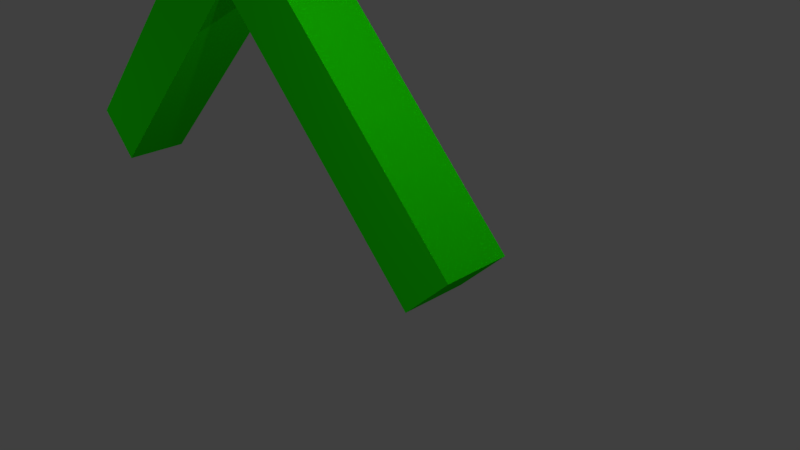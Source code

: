 # Source: practica0.blend  (saved by Blender 2.78.0; exported with 4.5.12 LTS)
import bpy
from mathutils import Matrix  # noqa: F401  (used for matrix-valued properties, if any)

bpy.ops.wm.read_factory_settings(use_empty=True)
scene = bpy.context.scene
scene.name = 'Scene'

# ---- collections
col_collection_1 = bpy.data.collections.new('Collection 1'); scene.collection.children.link(col_collection_1)

# ---- materials (node trees are filled in below, after node groups)
mat_material = bpy.data.materials.new('Material')
mat_material.alpha_threshold = 0.0
mat_material.use_transparent_shadow = False
mat_material.diffuse_color = (0.01284, 0.8, 0.0, 1.0)
mat_material.roughness = 0.5
mat_material.specular_intensity = 0.0

# ---- material node trees

# ---- world
world_world = bpy.data.worlds.new('World'); scene.world = world_world
world_world.color = (0.05088, 0.05088, 0.05088)
world_world.use_sun_shadow = False
world_world.sun_shadow_jitter_overblur = 0.0
world_world.cycles.sampling_method = 'MANUAL'

# ---- cameras
cam_camera = bpy.data.cameras.new('Camera')
cam_camera.clip_end = 100.0
cam_camera.lens = 35.0
cam_camera.sensor_width = 32.0
cam_camera.sensor_height = 18.0
cam_camera.ortho_scale = 7.314
cam_camera.dof.focus_distance = 0.0
cam_camera.dof.aperture_fstop = 128.0

# ---- lights
light_lamp_007 = bpy.data.lights.new('Lamp.007', 'POINT')
light_lamp_007.transmission_factor = 0.0
light_lamp_007.cutoff_distance = 30.0
light_lamp_007.energy = 100.0
light_lamp_007.shadow_buffer_clip_start = 1.001
light_lamp_007.shadow_soft_size = 0.1
light_lamp_007.shadow_maximum_resolution = 0.006
light_lamp_007.use_absolute_resolution = True
light_lamp_006 = bpy.data.lights.new('Lamp.006', 'POINT')
light_lamp_006.transmission_factor = 0.0
light_lamp_006.cutoff_distance = 30.0
light_lamp_006.energy = 100.0
light_lamp_006.shadow_buffer_clip_start = 1.001
light_lamp_006.shadow_soft_size = 0.1
light_lamp_006.shadow_maximum_resolution = 0.006
light_lamp_006.use_absolute_resolution = True
light_lamp_005 = bpy.data.lights.new('Lamp.005', 'POINT')
light_lamp_005.transmission_factor = 0.0
light_lamp_005.cutoff_distance = 30.0
light_lamp_005.energy = 100.0
light_lamp_005.shadow_buffer_clip_start = 1.001
light_lamp_005.shadow_soft_size = 0.1
light_lamp_005.shadow_maximum_resolution = 0.006
light_lamp_005.use_absolute_resolution = True
light_lamp = bpy.data.lights.new('Lamp', 'POINT')
light_lamp.transmission_factor = 0.0
light_lamp.cutoff_distance = 30.0
light_lamp.energy = 100.0
light_lamp.shadow_buffer_clip_start = 1.001
light_lamp.shadow_soft_size = 0.1
light_lamp.shadow_maximum_resolution = 0.006
light_lamp.use_absolute_resolution = True
light_lamp_001 = bpy.data.lights.new('Lamp.001', 'POINT')
light_lamp_001.transmission_factor = 0.0
light_lamp_001.cutoff_distance = 30.0
light_lamp_001.energy = 100.0
light_lamp_001.shadow_buffer_clip_start = 1.001
light_lamp_001.shadow_soft_size = 0.1
light_lamp_001.shadow_maximum_resolution = 0.006
light_lamp_001.use_absolute_resolution = True
light_lamp_002 = bpy.data.lights.new('Lamp.002', 'POINT')
light_lamp_002.transmission_factor = 0.0
light_lamp_002.cutoff_distance = 30.0
light_lamp_002.energy = 100.0
light_lamp_002.shadow_buffer_clip_start = 1.001
light_lamp_002.shadow_soft_size = 0.1
light_lamp_002.shadow_maximum_resolution = 0.006
light_lamp_002.use_absolute_resolution = True
light_lamp_003 = bpy.data.lights.new('Lamp.003', 'POINT')
light_lamp_003.transmission_factor = 0.0
light_lamp_003.cutoff_distance = 30.0
light_lamp_003.energy = 100.0
light_lamp_003.shadow_buffer_clip_start = 1.001
light_lamp_003.shadow_soft_size = 0.1
light_lamp_003.shadow_maximum_resolution = 0.006
light_lamp_003.use_absolute_resolution = True
light_lamp_004 = bpy.data.lights.new('Lamp.004', 'POINT')
light_lamp_004.transmission_factor = 0.0
light_lamp_004.cutoff_distance = 30.0
light_lamp_004.energy = 100.0
light_lamp_004.shadow_buffer_clip_start = 1.001
light_lamp_004.shadow_soft_size = 0.1
light_lamp_004.shadow_maximum_resolution = 0.006
light_lamp_004.use_absolute_resolution = True

# ---- meshes
me_cube_002 = bpy.data.meshes.new('Cube.002')
me_cube_002.from_pydata([(4.882, 1.815, 11.57), (4.882, 1.815, 12.57), (-0.6178, 1.815, 11.57), (-0.6178, 1.815, 12.57), (4.882, 2.815, 11.57), (4.882, 2.815, 12.57), (-0.6178, 2.815, 11.57), (-0.6178, 2.815, 12.57), (-2.064, 1.288, 13.57), (-2.064, 1.288, 15.57), (-2.064, 3.288, 13.57), (-2.064, 3.288, 15.57), (-0.06388, 1.288, 13.57), (-0.06388, 1.288, 15.57), (-0.06388, 3.288, 13.57), (-0.06388, 3.288, 15.57), (-1.564, 1.817, 3.96), (-1.564, 1.817, 13.96), (-1.564, 2.817, 3.96), (-1.564, 2.817, 13.96), (-0.5639, 1.817, 3.96), (-0.5639, 1.817, 13.96), (-0.5639, 2.817, 3.96), (-0.5639, 2.817, 13.96), (-1.518, 1.845, 11.57), (-1.518, 1.845, 12.57), (-7.018, 1.845, 11.57), (-7.018, 1.845, 12.57), (-1.518, 2.845, 11.57), (-1.518, 2.845, 12.57), (-7.018, 2.845, 11.57), (-7.018, 2.845, 12.57), (2.572, 1.793, 0.06409), (3.279, 1.793, 0.7712), (-1.317, 1.793, 3.953), (-0.6104, 1.793, 4.66), (2.572, 2.793, 0.06409), (3.279, 2.793, 0.7712), (-1.317, 2.793, 3.953), (-0.6104, 2.793, 4.66), (-4.41, 2.793, 0.06409), (-5.117, 2.793, 0.7712), (-0.5213, 2.793, 3.953), (-1.228, 2.793, 4.66), (-4.41, 1.793, 0.06409), (-5.117, 1.793, 0.7712), (-0.5213, 1.793, 3.953), (-1.228, 1.793, 4.66)], [], [(0, 1, 3, 2), (2, 3, 7, 6), (6, 7, 5, 4), (4, 5, 1, 0), (2, 6, 4, 0), (7, 3, 1, 5), (8, 9, 11, 10), (10, 11, 15, 14), (14, 15, 13, 12), (12, 13, 9, 8), (10, 14, 12, 8), (15, 11, 9, 13), (16, 17, 19, 18), (18, 19, 23, 22), (22, 23, 21, 20), (20, 21, 17, 16), (18, 22, 20, 16), (23, 19, 17, 21), (24, 25, 27, 26), (26, 27, 31, 30), (30, 31, 29, 28), (28, 29, 25, 24), (26, 30, 28, 24), (31, 27, 25, 29), (32, 33, 35, 34), (34, 35, 39, 38), (38, 39, 37, 36), (36, 37, 33, 32), (34, 38, 36, 32), (39, 35, 33, 37), (40, 41, 43, 42), (42, 43, 47, 46), (46, 47, 45, 44), (44, 45, 41, 40), (42, 46, 44, 40), (47, 43, 41, 45)])
_uv = me_cube_002.uv_layers.new(name='UVMap')
_uv.uv.foreach_set('vector', [0.5385, 0.4231, 0.4615, 0.4231, 0.4615, 4.585e-09, 0.5385, 0.0, 0.439, 0.3714, 0.3846, 0.3714, 0.3846, 0.2945, 0.439, 0.2945, 0.5385, 0.4231, 0.6154, 0.4231, 0.6154, 0.8462, 0.5385, 0.8462, 0.3077, 0.5439, 0.3077, 0.5983, 0.2308, 0.5983, 0.2308, 0.5439, 0.9231, 0.0, 1.0, 3.668e-08, 1.0, 0.2992, 0.9231, 0.2992, 0.3077, 0.8975, 0.2308, 0.8975, 0.2308, 0.5983, 0.3077, 0.5983, 0.4165, 1.0, 0.3077, 1.0, 0.3077, 0.8462, 0.4165, 0.8462, 5.502e-08, 0.9231, 0.0, 0.7692, 0.1538, 0.7692, 0.1538, 0.9231, 0.4615, 0.0, 0.4615, 0.1088, 0.3077, 0.1088, 0.3077, 0.0, 0.3077, 0.8462, 0.3077, 0.6923, 0.4615, 0.6923, 0.4615, 0.8462, 0.4165, 0.8462, 0.5253, 0.8462, 0.5253, 1.0, 0.4165, 1.0, 0.4615, 0.1088, 0.4615, 0.2176, 0.3077, 0.2176, 0.3077, 0.1088, 0.2308, 0.5439, 0.2308, 0.0, 0.3077, 0.0, 0.3077, 0.5439, 2.201e-07, 0.7692, 0.0, 7.336e-08, 0.07692, 0.0, 0.07692, 0.7692, 0.1538, 0.5983, 0.1538, 0.05439, 0.2308, 0.05439, 0.2308, 0.5983, 0.07692, 0.7692, 0.07692, 0.0, 0.1538, 0.0, 0.1538, 0.7692, 0.439, 0.4483, 0.3846, 0.4483, 0.3846, 0.3714, 0.439, 0.3714, 0.1538, 0.05439, 0.1538, 0.0, 0.2308, 0.0, 0.2308, 0.05439, 0.3077, 0.2176, 0.3846, 0.2176, 0.3846, 0.6406, 0.3077, 0.6406, 0.439, 0.2945, 0.3846, 0.2945, 0.3846, 0.2176, 0.439, 0.2176, 0.6923, 0.4231, 0.6154, 0.4231, 0.6154, 0.0, 0.6923, 0.0, 0.7692, 0.7766, 0.7692, 0.7222, 0.8462, 0.7222, 0.8462, 0.7766, 0.1538, 0.5983, 0.2308, 0.5983, 0.2308, 0.8975, 0.1538, 0.8975, 0.7692, 0.4231, 0.8462, 0.4231, 0.8462, 0.7222, 0.7692, 0.7222, 0.6923, 0.4231, 0.7692, 0.4231, 0.7692, 0.8462, 0.6923, 0.8462, 0.7692, 0.9231, 0.6923, 0.9231, 0.6923, 0.8462, 0.7692, 0.8462, 0.8462, 0.4231, 0.7692, 0.4231, 0.7692, 9.17e-09, 0.8462, 0.0, 0.8462, 0.8536, 0.7692, 0.8536, 0.7692, 0.7766, 0.8462, 0.7766, 0.6154, 0.4231, 0.5385, 0.4231, 0.5385, 9.17e-09, 0.6154, 0.0, 0.9231, 0.4231, 0.8462, 0.4231, 0.8462, 9.17e-09, 0.9231, 0.0, 0.6923, 0.8462, 0.6154, 0.8462, 0.6154, 0.4231, 0.6923, 0.4231, 0.6154, 0.8462, 0.6154, 0.9231, 0.5385, 0.9231, 0.5385, 0.8462, 0.9231, 0.8462, 0.8462, 0.8462, 0.8462, 0.4231, 0.9231, 0.4231, 0.6923, 0.9231, 0.6154, 0.9231, 0.6154, 0.8462, 0.6923, 0.8462, 0.5385, 0.8462, 0.4615, 0.8462, 0.4615, 0.4231, 0.5385, 0.4231, 0.6923, 0.0, 0.7692, 0.0, 0.7692, 0.4231, 0.6923, 0.4231])
me_cube_002.materials.append(mat_material)
me_cube_002.use_remesh_preserve_volume = False
me_cube_002.use_remesh_preserve_attributes = False
me_cube_002.use_mirror_vertex_groups = False
me_cube_002.update()
arm_armature_004 = bpy.data.armatures.new('Armature.004')  # bones are not reproduced

# ---- objects
ob_lamp_007 = bpy.data.objects.new('Lamp.007', light_lamp_007)
ob_lamp_006 = bpy.data.objects.new('Lamp.006', light_lamp_006)
ob_lamp_005 = bpy.data.objects.new('Lamp.005', light_lamp_005)
ob_armature = bpy.data.objects.new('Armature', arm_armature_004)
ob_cube_001 = bpy.data.objects.new('Cube.001', me_cube_002)
ob_lamp = bpy.data.objects.new('Lamp', light_lamp)
ob_camera = bpy.data.objects.new('Camera', cam_camera)
ob_lamp_001 = bpy.data.objects.new('Lamp.001', light_lamp_001)
ob_lamp_002 = bpy.data.objects.new('Lamp.002', light_lamp_002)
ob_lamp_003 = bpy.data.objects.new('Lamp.003', light_lamp_003)
ob_lamp_004 = bpy.data.objects.new('Lamp.004', light_lamp_004)

# ---- transforms, parenting, visibility, modifiers, constraints
ob_lamp_007.location = (0.8866, 1.602, 9.219)
ob_lamp_007.rotation_euler = (0.6503, 0.05522, 1.866)
ob_lamp_007.lock_rotations_4d = False
ob_lamp_007.empty_display_type = 'ARROWS'
ob_lamp_007.color = (0.0, 0.0, 0.0, 0.0)
ob_lamp_007.lineart.crease_threshold = 0.0
ob_lamp_006.location = (2.508, 1.729, 9.256)
ob_lamp_006.rotation_euler = (0.6503, 0.05522, 1.866)
ob_lamp_006.lock_rotations_4d = False
ob_lamp_006.empty_display_type = 'ARROWS'
ob_lamp_006.color = (0.0, 0.0, 0.0, 0.0)
ob_lamp_006.lineart.crease_threshold = 0.0
ob_lamp_005.location = (-2.7, 2.872, 9.346)
ob_lamp_005.rotation_euler = (0.6503, 0.05522, 1.866)
ob_lamp_005.lock_rotations_4d = False
ob_lamp_005.empty_display_type = 'ARROWS'
ob_lamp_005.color = (0.0, 0.0, 0.0, 0.0)
ob_lamp_005.lineart.crease_threshold = 0.0
ob_armature.location = (0.0, 0.0, 0.0)
ob_armature.lineart.crease_threshold = 0.0
ob_cube_001.parent = ob_armature
ob_cube_001.location = (0.0, 0.0, 0.0)
ob_cube_001.lineart.crease_threshold = 0.0
_vg = ob_cube_001.vertex_groups.new(name='Cintura')
for _i, _w in zip([42, 43, 46, 47], [0.48, 0.9214, 0.06506, 0.4799]): _vg.add([_i], _w, 'REPLACE')
_vg = ob_cube_001.vertex_groups.new(name='Tronco')
_vg = ob_cube_001.vertex_groups.new(name='Cabeza')
for _i, _w in zip([8, 9, 10, 11, 12, 13, 14, 15, 17, 19, 21, 23], [1.0, 1.0, 1.0, 1.0, 1.0, 1.0, 1.0, 1.0, 0.9966, 0.9981, 0.9963, 0.997]): _vg.add([_i], _w, 'REPLACE')
_vg = ob_cube_001.vertex_groups.new(name='Brazo1')
_vg.add([0, 1, 2, 3, 4, 5, 6, 7], 1.0, 'REPLACE')
_vg = ob_cube_001.vertex_groups.new(name='Brazo2')
_vg.add([24, 25, 26, 27, 28, 29, 30, 31], 1.0, 'REPLACE')
_vg = ob_cube_001.vertex_groups.new(name='Pierna1')
for _i, _w in zip([16, 18, 20, 22, 32, 33, 34, 35, 36, 37, 39, 42, 43, 46, 47], [0.1519, 0.3953, 0.9081, 0.6458, 0.9856, 0.9877, 0.08904, 0.1135, 0.9856, 0.9874, 0.08909, 0.4846, 0.06959, 0.9264, 0.4846]): _vg.add([_i], _w, 'REPLACE')
_vg = ob_cube_001.vertex_groups.new(name='Pierna2')
for _i, _w in zip([16, 18, 20, 22, 34, 35, 38, 39, 40, 41, 42, 44, 45, 47], [0.843, 0.5825, 0.0885, 0.3325, 0.911, 0.8865, 0.9856, 0.9109, 0.9862, 0.9897, 0.02079, 0.9855, 0.9886, 0.02092]): _vg.add([_i], _w, 'REPLACE')
_m = ob_cube_001.modifiers.new('Armature', 'ARMATURE')
_m.object = ob_armature
ob_lamp.location = (-5.868, -4.356, 1.081)
ob_lamp.rotation_euler = (0.6503, 0.05522, 1.866)
ob_lamp.lock_rotations_4d = False
ob_lamp.empty_display_type = 'ARROWS'
ob_lamp.color = (0.0, 0.0, 0.0, 0.0)
ob_lamp.lineart.crease_threshold = 0.0
ob_camera.location = (9.227, -4.575, 5.865)
ob_camera.rotation_euler = (1.109, 0.0, 0.8149)
ob_camera.lock_rotations_4d = False
ob_camera.empty_display_type = 'ARROWS'
ob_camera.color = (0.0, 0.0, 0.0, 0.0)
ob_camera.display_type = 'WIRE'
ob_camera.lineart.crease_threshold = 0.0
ob_lamp_001.location = (5.088, -4.819, 1.147)
ob_lamp_001.rotation_euler = (0.6503, 0.05522, 1.866)
ob_lamp_001.lock_rotations_4d = False
ob_lamp_001.empty_display_type = 'ARROWS'
ob_lamp_001.color = (0.0, 0.0, 0.0, 0.0)
ob_lamp_001.lineart.crease_threshold = 0.0
ob_lamp_002.location = (4.076, 1.005, 5.904)
ob_lamp_002.rotation_euler = (0.6503, 0.05522, 1.866)
ob_lamp_002.lock_rotations_4d = False
ob_lamp_002.empty_display_type = 'ARROWS'
ob_lamp_002.color = (0.0, 0.0, 0.0, 0.0)
ob_lamp_002.lineart.crease_threshold = 0.0
ob_lamp_003.location = (-5.063, 6.509, 3.413)
ob_lamp_003.rotation_euler = (0.6503, 0.05522, 1.866)
ob_lamp_003.lock_rotations_4d = False
ob_lamp_003.empty_display_type = 'ARROWS'
ob_lamp_003.color = (0.0, 0.0, 0.0, 0.0)
ob_lamp_003.lineart.crease_threshold = 0.0
ob_lamp_004.location = (4.384, 6.394, 3.931)
ob_lamp_004.rotation_euler = (0.6503, 0.05522, 1.866)
ob_lamp_004.lock_rotations_4d = False
ob_lamp_004.empty_display_type = 'ARROWS'
ob_lamp_004.color = (0.0, 0.0, 0.0, 0.0)
ob_lamp_004.lineart.crease_threshold = 0.0

# ---- collection membership
col_collection_1.objects.link(ob_lamp_007)
col_collection_1.objects.link(ob_lamp_006)
col_collection_1.objects.link(ob_lamp_005)
col_collection_1.objects.link(ob_armature)
col_collection_1.objects.link(ob_cube_001)
col_collection_1.objects.link(ob_lamp)
col_collection_1.objects.link(ob_camera)
col_collection_1.objects.link(ob_lamp_001)
col_collection_1.objects.link(ob_lamp_002)
col_collection_1.objects.link(ob_lamp_003)
col_collection_1.objects.link(ob_lamp_004)

# ---- scene / render settings (as saved in the file)
scene.camera = ob_camera
scene.frame_start = 1; scene.frame_end = 250; scene.frame_set(210)
scene.render.engine = 'BLENDER_EEVEE_NEXT'
scene.render.resolution_percentage = 50
scene.render.dither_intensity = 0.0
scene.cycles.use_denoising = False
scene.cycles.samples = 128
scene.cycles.sampling_pattern = 'TABULATED_SOBOL'
scene.cycles.light_sampling_threshold = 0.0
scene.cycles.use_adaptive_sampling = False
scene.cycles.use_light_tree = False
scene.cycles.blur_glossy = 0.0
scene.cycles.sample_clamp_indirect = 0.0
scene.view_settings.view_transform = 'Standard'
bpy.context.view_layer.update()
